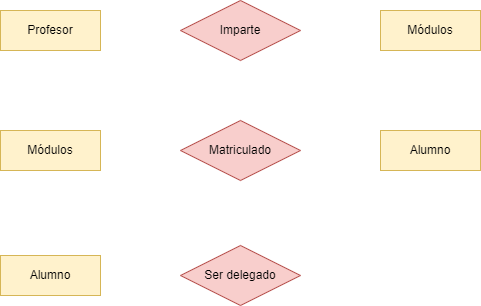

The diagram above was exported from draw.io. Its source (the exported page's mxGraphModel, read from the mxfile embedded in the PNG):
<mxGraphModel dx="1618" dy="859" grid="1" gridSize="10" guides="1" tooltips="1" connect="1" arrows="1" fold="1" page="1" pageScale="1" pageWidth="827" pageHeight="1169" math="0" shadow="0">
  <root>
    <mxCell id="0" />
    <mxCell id="1" parent="0" />
    <mxCell id="ovF8GSeDL-9D2_GpW8hZ-1" value="&lt;div&gt;Profesor&lt;/div&gt;" style="whiteSpace=wrap;html=1;align=center;fillColor=#fff2cc;strokeColor=#d6b656;" parent="1" vertex="1">
      <mxGeometry x="80" y="280" width="100" height="40" as="geometry" />
    </mxCell>
    <mxCell id="ovF8GSeDL-9D2_GpW8hZ-3" value="Módulos" style="whiteSpace=wrap;html=1;align=center;fillColor=#fff2cc;strokeColor=#d6b656;" parent="1" vertex="1">
      <mxGeometry x="460" y="280" width="100" height="40" as="geometry" />
    </mxCell>
    <mxCell id="ovF8GSeDL-9D2_GpW8hZ-5" value="Imparte" style="shape=rhombus;perimeter=rhombusPerimeter;whiteSpace=wrap;html=1;align=center;fillColor=#f8cecc;strokeColor=#b85450;" parent="1" vertex="1">
      <mxGeometry x="260" y="270" width="120" height="60" as="geometry" />
    </mxCell>
    <mxCell id="ovF8GSeDL-9D2_GpW8hZ-6" value="Matriculado" style="shape=rhombus;perimeter=rhombusPerimeter;whiteSpace=wrap;html=1;align=center;fillColor=#f8cecc;strokeColor=#b85450;" parent="1" vertex="1">
      <mxGeometry x="260" y="390" width="120" height="60" as="geometry" />
    </mxCell>
    <mxCell id="ovF8GSeDL-9D2_GpW8hZ-21" value="Ser delegado" style="shape=rhombus;perimeter=rhombusPerimeter;whiteSpace=wrap;html=1;align=center;fillColor=#f8cecc;strokeColor=#b85450;" parent="1" vertex="1">
      <mxGeometry x="260" y="515" width="120" height="60" as="geometry" />
    </mxCell>
    <mxCell id="aiAZfpMFO6KqzRnR_vcn-3" value="Módulos" style="whiteSpace=wrap;html=1;align=center;fillColor=#fff2cc;strokeColor=#d6b656;" vertex="1" parent="1">
      <mxGeometry x="80" y="400" width="100" height="40" as="geometry" />
    </mxCell>
    <mxCell id="aiAZfpMFO6KqzRnR_vcn-4" value="&lt;div&gt;Alumno&lt;/div&gt;" style="whiteSpace=wrap;html=1;align=center;fillColor=#fff2cc;strokeColor=#d6b656;" vertex="1" parent="1">
      <mxGeometry x="460" y="400" width="100" height="40" as="geometry" />
    </mxCell>
    <mxCell id="aiAZfpMFO6KqzRnR_vcn-5" value="&lt;div&gt;Alumno&lt;/div&gt;" style="whiteSpace=wrap;html=1;align=center;fillColor=#fff2cc;strokeColor=#d6b656;" vertex="1" parent="1">
      <mxGeometry x="80" y="525" width="100" height="40" as="geometry" />
    </mxCell>
  </root>
</mxGraphModel>